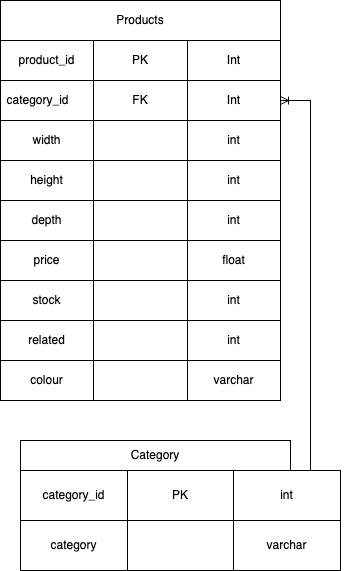

The diagram above was exported from draw.io. Its source (the exported page's mxGraphModel, read from the mxfile embedded in the PNG):
<mxGraphModel dx="1224" dy="658" grid="1" gridSize="10" guides="1" tooltips="1" connect="1" arrows="1" fold="1" page="1" pageScale="1" pageWidth="827" pageHeight="1169" math="0" shadow="0">
  <root>
    <mxCell id="0" />
    <mxCell id="1" parent="0" />
    <mxCell id="dzT4w6o7-C8gKS37BgtV-1" value="" style="shape=table;startSize=0;container=1;collapsible=0;childLayout=tableLayout;" vertex="1" parent="1">
      <mxGeometry x="220" y="160" width="280" height="360" as="geometry" />
    </mxCell>
    <mxCell id="dzT4w6o7-C8gKS37BgtV-2" value="" style="shape=tableRow;horizontal=0;startSize=0;swimlaneHead=0;swimlaneBody=0;strokeColor=inherit;top=0;left=0;bottom=0;right=0;collapsible=0;dropTarget=0;fillColor=none;points=[[0,0.5],[1,0.5]];portConstraint=eastwest;" vertex="1" parent="dzT4w6o7-C8gKS37BgtV-1">
      <mxGeometry width="280" height="40" as="geometry" />
    </mxCell>
    <mxCell id="dzT4w6o7-C8gKS37BgtV-3" value="product_id" style="shape=partialRectangle;html=1;whiteSpace=wrap;connectable=0;strokeColor=inherit;overflow=hidden;fillColor=none;top=0;left=0;bottom=0;right=0;pointerEvents=1;" vertex="1" parent="dzT4w6o7-C8gKS37BgtV-2">
      <mxGeometry width="93" height="40" as="geometry">
        <mxRectangle width="93" height="40" as="alternateBounds" />
      </mxGeometry>
    </mxCell>
    <mxCell id="dzT4w6o7-C8gKS37BgtV-4" value="PK" style="shape=partialRectangle;html=1;whiteSpace=wrap;connectable=0;strokeColor=inherit;overflow=hidden;fillColor=none;top=0;left=0;bottom=0;right=0;pointerEvents=1;" vertex="1" parent="dzT4w6o7-C8gKS37BgtV-2">
      <mxGeometry x="93" width="94" height="40" as="geometry">
        <mxRectangle width="94" height="40" as="alternateBounds" />
      </mxGeometry>
    </mxCell>
    <mxCell id="dzT4w6o7-C8gKS37BgtV-5" value="Int" style="shape=partialRectangle;html=1;whiteSpace=wrap;connectable=0;strokeColor=inherit;overflow=hidden;fillColor=none;top=0;left=0;bottom=0;right=0;pointerEvents=1;" vertex="1" parent="dzT4w6o7-C8gKS37BgtV-2">
      <mxGeometry x="187" width="93" height="40" as="geometry">
        <mxRectangle width="93" height="40" as="alternateBounds" />
      </mxGeometry>
    </mxCell>
    <mxCell id="dzT4w6o7-C8gKS37BgtV-6" value="" style="shape=tableRow;horizontal=0;startSize=0;swimlaneHead=0;swimlaneBody=0;strokeColor=inherit;top=0;left=0;bottom=0;right=0;collapsible=0;dropTarget=0;fillColor=none;points=[[0,0.5],[1,0.5]];portConstraint=eastwest;" vertex="1" parent="dzT4w6o7-C8gKS37BgtV-1">
      <mxGeometry y="40" width="280" height="40" as="geometry" />
    </mxCell>
    <mxCell id="dzT4w6o7-C8gKS37BgtV-7" value="category_id&lt;span style=&quot;white-space: pre;&quot;&gt;&#09;&lt;/span&gt;" style="shape=partialRectangle;html=1;whiteSpace=wrap;connectable=0;strokeColor=inherit;overflow=hidden;fillColor=none;top=0;left=0;bottom=0;right=0;pointerEvents=1;" vertex="1" parent="dzT4w6o7-C8gKS37BgtV-6">
      <mxGeometry width="93" height="40" as="geometry">
        <mxRectangle width="93" height="40" as="alternateBounds" />
      </mxGeometry>
    </mxCell>
    <mxCell id="dzT4w6o7-C8gKS37BgtV-8" value="FK" style="shape=partialRectangle;html=1;whiteSpace=wrap;connectable=0;strokeColor=inherit;overflow=hidden;fillColor=none;top=0;left=0;bottom=0;right=0;pointerEvents=1;" vertex="1" parent="dzT4w6o7-C8gKS37BgtV-6">
      <mxGeometry x="93" width="94" height="40" as="geometry">
        <mxRectangle width="94" height="40" as="alternateBounds" />
      </mxGeometry>
    </mxCell>
    <mxCell id="dzT4w6o7-C8gKS37BgtV-9" value="Int" style="shape=partialRectangle;html=1;whiteSpace=wrap;connectable=0;strokeColor=inherit;overflow=hidden;fillColor=none;top=0;left=0;bottom=0;right=0;pointerEvents=1;" vertex="1" parent="dzT4w6o7-C8gKS37BgtV-6">
      <mxGeometry x="187" width="93" height="40" as="geometry">
        <mxRectangle width="93" height="40" as="alternateBounds" />
      </mxGeometry>
    </mxCell>
    <mxCell id="dzT4w6o7-C8gKS37BgtV-10" value="" style="shape=tableRow;horizontal=0;startSize=0;swimlaneHead=0;swimlaneBody=0;strokeColor=inherit;top=0;left=0;bottom=0;right=0;collapsible=0;dropTarget=0;fillColor=none;points=[[0,0.5],[1,0.5]];portConstraint=eastwest;" vertex="1" parent="dzT4w6o7-C8gKS37BgtV-1">
      <mxGeometry y="80" width="280" height="40" as="geometry" />
    </mxCell>
    <mxCell id="dzT4w6o7-C8gKS37BgtV-11" value="width" style="shape=partialRectangle;html=1;whiteSpace=wrap;connectable=0;strokeColor=inherit;overflow=hidden;fillColor=none;top=0;left=0;bottom=0;right=0;pointerEvents=1;" vertex="1" parent="dzT4w6o7-C8gKS37BgtV-10">
      <mxGeometry width="93" height="40" as="geometry">
        <mxRectangle width="93" height="40" as="alternateBounds" />
      </mxGeometry>
    </mxCell>
    <mxCell id="dzT4w6o7-C8gKS37BgtV-12" value="" style="shape=partialRectangle;html=1;whiteSpace=wrap;connectable=0;strokeColor=inherit;overflow=hidden;fillColor=none;top=0;left=0;bottom=0;right=0;pointerEvents=1;" vertex="1" parent="dzT4w6o7-C8gKS37BgtV-10">
      <mxGeometry x="93" width="94" height="40" as="geometry">
        <mxRectangle width="94" height="40" as="alternateBounds" />
      </mxGeometry>
    </mxCell>
    <mxCell id="dzT4w6o7-C8gKS37BgtV-13" value="int" style="shape=partialRectangle;html=1;whiteSpace=wrap;connectable=0;strokeColor=inherit;overflow=hidden;fillColor=none;top=0;left=0;bottom=0;right=0;pointerEvents=1;" vertex="1" parent="dzT4w6o7-C8gKS37BgtV-10">
      <mxGeometry x="187" width="93" height="40" as="geometry">
        <mxRectangle width="93" height="40" as="alternateBounds" />
      </mxGeometry>
    </mxCell>
    <mxCell id="dzT4w6o7-C8gKS37BgtV-14" value="" style="shape=tableRow;horizontal=0;startSize=0;swimlaneHead=0;swimlaneBody=0;strokeColor=inherit;top=0;left=0;bottom=0;right=0;collapsible=0;dropTarget=0;fillColor=none;points=[[0,0.5],[1,0.5]];portConstraint=eastwest;" vertex="1" parent="dzT4w6o7-C8gKS37BgtV-1">
      <mxGeometry y="120" width="280" height="40" as="geometry" />
    </mxCell>
    <mxCell id="dzT4w6o7-C8gKS37BgtV-15" value="height" style="shape=partialRectangle;html=1;whiteSpace=wrap;connectable=0;strokeColor=inherit;overflow=hidden;fillColor=none;top=0;left=0;bottom=0;right=0;pointerEvents=1;" vertex="1" parent="dzT4w6o7-C8gKS37BgtV-14">
      <mxGeometry width="93" height="40" as="geometry">
        <mxRectangle width="93" height="40" as="alternateBounds" />
      </mxGeometry>
    </mxCell>
    <mxCell id="dzT4w6o7-C8gKS37BgtV-16" value="" style="shape=partialRectangle;html=1;whiteSpace=wrap;connectable=0;strokeColor=inherit;overflow=hidden;fillColor=none;top=0;left=0;bottom=0;right=0;pointerEvents=1;" vertex="1" parent="dzT4w6o7-C8gKS37BgtV-14">
      <mxGeometry x="93" width="94" height="40" as="geometry">
        <mxRectangle width="94" height="40" as="alternateBounds" />
      </mxGeometry>
    </mxCell>
    <mxCell id="dzT4w6o7-C8gKS37BgtV-17" value="int" style="shape=partialRectangle;html=1;whiteSpace=wrap;connectable=0;strokeColor=inherit;overflow=hidden;fillColor=none;top=0;left=0;bottom=0;right=0;pointerEvents=1;" vertex="1" parent="dzT4w6o7-C8gKS37BgtV-14">
      <mxGeometry x="187" width="93" height="40" as="geometry">
        <mxRectangle width="93" height="40" as="alternateBounds" />
      </mxGeometry>
    </mxCell>
    <mxCell id="dzT4w6o7-C8gKS37BgtV-18" value="" style="shape=tableRow;horizontal=0;startSize=0;swimlaneHead=0;swimlaneBody=0;strokeColor=inherit;top=0;left=0;bottom=0;right=0;collapsible=0;dropTarget=0;fillColor=none;points=[[0,0.5],[1,0.5]];portConstraint=eastwest;" vertex="1" parent="dzT4w6o7-C8gKS37BgtV-1">
      <mxGeometry y="160" width="280" height="40" as="geometry" />
    </mxCell>
    <mxCell id="dzT4w6o7-C8gKS37BgtV-19" value="depth" style="shape=partialRectangle;html=1;whiteSpace=wrap;connectable=0;strokeColor=inherit;overflow=hidden;fillColor=none;top=0;left=0;bottom=0;right=0;pointerEvents=1;" vertex="1" parent="dzT4w6o7-C8gKS37BgtV-18">
      <mxGeometry width="93" height="40" as="geometry">
        <mxRectangle width="93" height="40" as="alternateBounds" />
      </mxGeometry>
    </mxCell>
    <mxCell id="dzT4w6o7-C8gKS37BgtV-20" value="" style="shape=partialRectangle;html=1;whiteSpace=wrap;connectable=0;strokeColor=inherit;overflow=hidden;fillColor=none;top=0;left=0;bottom=0;right=0;pointerEvents=1;" vertex="1" parent="dzT4w6o7-C8gKS37BgtV-18">
      <mxGeometry x="93" width="94" height="40" as="geometry">
        <mxRectangle width="94" height="40" as="alternateBounds" />
      </mxGeometry>
    </mxCell>
    <mxCell id="dzT4w6o7-C8gKS37BgtV-21" value="int" style="shape=partialRectangle;html=1;whiteSpace=wrap;connectable=0;strokeColor=inherit;overflow=hidden;fillColor=none;top=0;left=0;bottom=0;right=0;pointerEvents=1;" vertex="1" parent="dzT4w6o7-C8gKS37BgtV-18">
      <mxGeometry x="187" width="93" height="40" as="geometry">
        <mxRectangle width="93" height="40" as="alternateBounds" />
      </mxGeometry>
    </mxCell>
    <mxCell id="dzT4w6o7-C8gKS37BgtV-22" value="" style="shape=tableRow;horizontal=0;startSize=0;swimlaneHead=0;swimlaneBody=0;strokeColor=inherit;top=0;left=0;bottom=0;right=0;collapsible=0;dropTarget=0;fillColor=none;points=[[0,0.5],[1,0.5]];portConstraint=eastwest;" vertex="1" parent="dzT4w6o7-C8gKS37BgtV-1">
      <mxGeometry y="200" width="280" height="40" as="geometry" />
    </mxCell>
    <mxCell id="dzT4w6o7-C8gKS37BgtV-23" value="price" style="shape=partialRectangle;html=1;whiteSpace=wrap;connectable=0;strokeColor=inherit;overflow=hidden;fillColor=none;top=0;left=0;bottom=0;right=0;pointerEvents=1;" vertex="1" parent="dzT4w6o7-C8gKS37BgtV-22">
      <mxGeometry width="93" height="40" as="geometry">
        <mxRectangle width="93" height="40" as="alternateBounds" />
      </mxGeometry>
    </mxCell>
    <mxCell id="dzT4w6o7-C8gKS37BgtV-24" value="" style="shape=partialRectangle;html=1;whiteSpace=wrap;connectable=0;strokeColor=inherit;overflow=hidden;fillColor=none;top=0;left=0;bottom=0;right=0;pointerEvents=1;" vertex="1" parent="dzT4w6o7-C8gKS37BgtV-22">
      <mxGeometry x="93" width="94" height="40" as="geometry">
        <mxRectangle width="94" height="40" as="alternateBounds" />
      </mxGeometry>
    </mxCell>
    <mxCell id="dzT4w6o7-C8gKS37BgtV-25" value="float" style="shape=partialRectangle;html=1;whiteSpace=wrap;connectable=0;strokeColor=inherit;overflow=hidden;fillColor=none;top=0;left=0;bottom=0;right=0;pointerEvents=1;" vertex="1" parent="dzT4w6o7-C8gKS37BgtV-22">
      <mxGeometry x="187" width="93" height="40" as="geometry">
        <mxRectangle width="93" height="40" as="alternateBounds" />
      </mxGeometry>
    </mxCell>
    <mxCell id="dzT4w6o7-C8gKS37BgtV-26" value="" style="shape=tableRow;horizontal=0;startSize=0;swimlaneHead=0;swimlaneBody=0;strokeColor=inherit;top=0;left=0;bottom=0;right=0;collapsible=0;dropTarget=0;fillColor=none;points=[[0,0.5],[1,0.5]];portConstraint=eastwest;" vertex="1" parent="dzT4w6o7-C8gKS37BgtV-1">
      <mxGeometry y="240" width="280" height="40" as="geometry" />
    </mxCell>
    <mxCell id="dzT4w6o7-C8gKS37BgtV-27" value="stock" style="shape=partialRectangle;html=1;whiteSpace=wrap;connectable=0;strokeColor=inherit;overflow=hidden;fillColor=none;top=0;left=0;bottom=0;right=0;pointerEvents=1;" vertex="1" parent="dzT4w6o7-C8gKS37BgtV-26">
      <mxGeometry width="93" height="40" as="geometry">
        <mxRectangle width="93" height="40" as="alternateBounds" />
      </mxGeometry>
    </mxCell>
    <mxCell id="dzT4w6o7-C8gKS37BgtV-28" value="" style="shape=partialRectangle;html=1;whiteSpace=wrap;connectable=0;strokeColor=inherit;overflow=hidden;fillColor=none;top=0;left=0;bottom=0;right=0;pointerEvents=1;" vertex="1" parent="dzT4w6o7-C8gKS37BgtV-26">
      <mxGeometry x="93" width="94" height="40" as="geometry">
        <mxRectangle width="94" height="40" as="alternateBounds" />
      </mxGeometry>
    </mxCell>
    <mxCell id="dzT4w6o7-C8gKS37BgtV-29" value="int" style="shape=partialRectangle;html=1;whiteSpace=wrap;connectable=0;strokeColor=inherit;overflow=hidden;fillColor=none;top=0;left=0;bottom=0;right=0;pointerEvents=1;" vertex="1" parent="dzT4w6o7-C8gKS37BgtV-26">
      <mxGeometry x="187" width="93" height="40" as="geometry">
        <mxRectangle width="93" height="40" as="alternateBounds" />
      </mxGeometry>
    </mxCell>
    <mxCell id="dzT4w6o7-C8gKS37BgtV-30" value="" style="shape=tableRow;horizontal=0;startSize=0;swimlaneHead=0;swimlaneBody=0;strokeColor=inherit;top=0;left=0;bottom=0;right=0;collapsible=0;dropTarget=0;fillColor=none;points=[[0,0.5],[1,0.5]];portConstraint=eastwest;" vertex="1" parent="dzT4w6o7-C8gKS37BgtV-1">
      <mxGeometry y="280" width="280" height="40" as="geometry" />
    </mxCell>
    <mxCell id="dzT4w6o7-C8gKS37BgtV-31" value="related" style="shape=partialRectangle;html=1;whiteSpace=wrap;connectable=0;strokeColor=inherit;overflow=hidden;fillColor=none;top=0;left=0;bottom=0;right=0;pointerEvents=1;" vertex="1" parent="dzT4w6o7-C8gKS37BgtV-30">
      <mxGeometry width="93" height="40" as="geometry">
        <mxRectangle width="93" height="40" as="alternateBounds" />
      </mxGeometry>
    </mxCell>
    <mxCell id="dzT4w6o7-C8gKS37BgtV-32" value="" style="shape=partialRectangle;html=1;whiteSpace=wrap;connectable=0;strokeColor=inherit;overflow=hidden;fillColor=none;top=0;left=0;bottom=0;right=0;pointerEvents=1;" vertex="1" parent="dzT4w6o7-C8gKS37BgtV-30">
      <mxGeometry x="93" width="94" height="40" as="geometry">
        <mxRectangle width="94" height="40" as="alternateBounds" />
      </mxGeometry>
    </mxCell>
    <mxCell id="dzT4w6o7-C8gKS37BgtV-33" value="int" style="shape=partialRectangle;html=1;whiteSpace=wrap;connectable=0;strokeColor=inherit;overflow=hidden;fillColor=none;top=0;left=0;bottom=0;right=0;pointerEvents=1;" vertex="1" parent="dzT4w6o7-C8gKS37BgtV-30">
      <mxGeometry x="187" width="93" height="40" as="geometry">
        <mxRectangle width="93" height="40" as="alternateBounds" />
      </mxGeometry>
    </mxCell>
    <mxCell id="dzT4w6o7-C8gKS37BgtV-34" value="" style="shape=tableRow;horizontal=0;startSize=0;swimlaneHead=0;swimlaneBody=0;strokeColor=inherit;top=0;left=0;bottom=0;right=0;collapsible=0;dropTarget=0;fillColor=none;points=[[0,0.5],[1,0.5]];portConstraint=eastwest;" vertex="1" parent="dzT4w6o7-C8gKS37BgtV-1">
      <mxGeometry y="320" width="280" height="40" as="geometry" />
    </mxCell>
    <mxCell id="dzT4w6o7-C8gKS37BgtV-35" value="colour" style="shape=partialRectangle;html=1;whiteSpace=wrap;connectable=0;strokeColor=inherit;overflow=hidden;fillColor=none;top=0;left=0;bottom=0;right=0;pointerEvents=1;" vertex="1" parent="dzT4w6o7-C8gKS37BgtV-34">
      <mxGeometry width="93" height="40" as="geometry">
        <mxRectangle width="93" height="40" as="alternateBounds" />
      </mxGeometry>
    </mxCell>
    <mxCell id="dzT4w6o7-C8gKS37BgtV-36" value="" style="shape=partialRectangle;html=1;whiteSpace=wrap;connectable=0;strokeColor=inherit;overflow=hidden;fillColor=none;top=0;left=0;bottom=0;right=0;pointerEvents=1;" vertex="1" parent="dzT4w6o7-C8gKS37BgtV-34">
      <mxGeometry x="93" width="94" height="40" as="geometry">
        <mxRectangle width="94" height="40" as="alternateBounds" />
      </mxGeometry>
    </mxCell>
    <mxCell id="dzT4w6o7-C8gKS37BgtV-37" value="varchar" style="shape=partialRectangle;html=1;whiteSpace=wrap;connectable=0;strokeColor=inherit;overflow=hidden;fillColor=none;top=0;left=0;bottom=0;right=0;pointerEvents=1;" vertex="1" parent="dzT4w6o7-C8gKS37BgtV-34">
      <mxGeometry x="187" width="93" height="40" as="geometry">
        <mxRectangle width="93" height="40" as="alternateBounds" />
      </mxGeometry>
    </mxCell>
    <mxCell id="dzT4w6o7-C8gKS37BgtV-38" value="Products" style="rounded=0;whiteSpace=wrap;html=1;" vertex="1" parent="1">
      <mxGeometry x="220" y="120" width="280" height="40" as="geometry" />
    </mxCell>
    <mxCell id="dzT4w6o7-C8gKS37BgtV-40" value="" style="edgeStyle=entityRelationEdgeStyle;fontSize=12;html=1;endArrow=ERoneToMany;rounded=0;exitX=1;exitY=0.5;exitDx=0;exitDy=0;entryX=1;entryY=0.5;entryDx=0;entryDy=0;" edge="1" parent="1" source="dzT4w6o7-C8gKS37BgtV-79" target="dzT4w6o7-C8gKS37BgtV-6">
      <mxGeometry width="100" height="100" relative="1" as="geometry">
        <mxPoint x="640" y="780" as="sourcePoint" />
        <mxPoint x="210" y="310" as="targetPoint" />
        <Array as="points">
          <mxPoint x="410" y="670" />
          <mxPoint x="730" y="460" />
        </Array>
      </mxGeometry>
    </mxCell>
    <mxCell id="dzT4w6o7-C8gKS37BgtV-78" value="" style="shape=table;startSize=0;container=1;collapsible=0;childLayout=tableLayout;" vertex="1" parent="1">
      <mxGeometry x="240" y="590" width="320" height="100" as="geometry" />
    </mxCell>
    <mxCell id="dzT4w6o7-C8gKS37BgtV-79" value="" style="shape=tableRow;horizontal=0;startSize=0;swimlaneHead=0;swimlaneBody=0;strokeColor=inherit;top=0;left=0;bottom=0;right=0;collapsible=0;dropTarget=0;fillColor=none;points=[[0,0.5],[1,0.5]];portConstraint=eastwest;" vertex="1" parent="dzT4w6o7-C8gKS37BgtV-78">
      <mxGeometry width="320" height="50" as="geometry" />
    </mxCell>
    <mxCell id="dzT4w6o7-C8gKS37BgtV-80" value="category_id" style="shape=partialRectangle;html=1;whiteSpace=wrap;connectable=0;strokeColor=inherit;overflow=hidden;fillColor=none;top=0;left=0;bottom=0;right=0;pointerEvents=1;" vertex="1" parent="dzT4w6o7-C8gKS37BgtV-79">
      <mxGeometry width="107" height="50" as="geometry">
        <mxRectangle width="107" height="50" as="alternateBounds" />
      </mxGeometry>
    </mxCell>
    <mxCell id="dzT4w6o7-C8gKS37BgtV-81" value="PK" style="shape=partialRectangle;html=1;whiteSpace=wrap;connectable=0;strokeColor=inherit;overflow=hidden;fillColor=none;top=0;left=0;bottom=0;right=0;pointerEvents=1;" vertex="1" parent="dzT4w6o7-C8gKS37BgtV-79">
      <mxGeometry x="107" width="106" height="50" as="geometry">
        <mxRectangle width="106" height="50" as="alternateBounds" />
      </mxGeometry>
    </mxCell>
    <mxCell id="dzT4w6o7-C8gKS37BgtV-82" value="int" style="shape=partialRectangle;html=1;whiteSpace=wrap;connectable=0;strokeColor=inherit;overflow=hidden;fillColor=none;top=0;left=0;bottom=0;right=0;pointerEvents=1;" vertex="1" parent="dzT4w6o7-C8gKS37BgtV-79">
      <mxGeometry x="213" width="107" height="50" as="geometry">
        <mxRectangle width="107" height="50" as="alternateBounds" />
      </mxGeometry>
    </mxCell>
    <mxCell id="dzT4w6o7-C8gKS37BgtV-83" value="" style="shape=tableRow;horizontal=0;startSize=0;swimlaneHead=0;swimlaneBody=0;strokeColor=inherit;top=0;left=0;bottom=0;right=0;collapsible=0;dropTarget=0;fillColor=none;points=[[0,0.5],[1,0.5]];portConstraint=eastwest;" vertex="1" parent="dzT4w6o7-C8gKS37BgtV-78">
      <mxGeometry y="50" width="320" height="50" as="geometry" />
    </mxCell>
    <mxCell id="dzT4w6o7-C8gKS37BgtV-84" value="category" style="shape=partialRectangle;html=1;whiteSpace=wrap;connectable=0;strokeColor=inherit;overflow=hidden;fillColor=none;top=0;left=0;bottom=0;right=0;pointerEvents=1;" vertex="1" parent="dzT4w6o7-C8gKS37BgtV-83">
      <mxGeometry width="107" height="50" as="geometry">
        <mxRectangle width="107" height="50" as="alternateBounds" />
      </mxGeometry>
    </mxCell>
    <mxCell id="dzT4w6o7-C8gKS37BgtV-85" value="" style="shape=partialRectangle;html=1;whiteSpace=wrap;connectable=0;strokeColor=inherit;overflow=hidden;fillColor=none;top=0;left=0;bottom=0;right=0;pointerEvents=1;" vertex="1" parent="dzT4w6o7-C8gKS37BgtV-83">
      <mxGeometry x="107" width="106" height="50" as="geometry">
        <mxRectangle width="106" height="50" as="alternateBounds" />
      </mxGeometry>
    </mxCell>
    <mxCell id="dzT4w6o7-C8gKS37BgtV-86" value="varchar" style="shape=partialRectangle;html=1;whiteSpace=wrap;connectable=0;strokeColor=inherit;overflow=hidden;fillColor=none;top=0;left=0;bottom=0;right=0;pointerEvents=1;" vertex="1" parent="dzT4w6o7-C8gKS37BgtV-83">
      <mxGeometry x="213" width="107" height="50" as="geometry">
        <mxRectangle width="107" height="50" as="alternateBounds" />
      </mxGeometry>
    </mxCell>
    <mxCell id="dzT4w6o7-C8gKS37BgtV-87" value="Category" style="rounded=0;whiteSpace=wrap;html=1;" vertex="1" parent="1">
      <mxGeometry x="240" y="560" width="270" height="30" as="geometry" />
    </mxCell>
  </root>
</mxGraphModel>